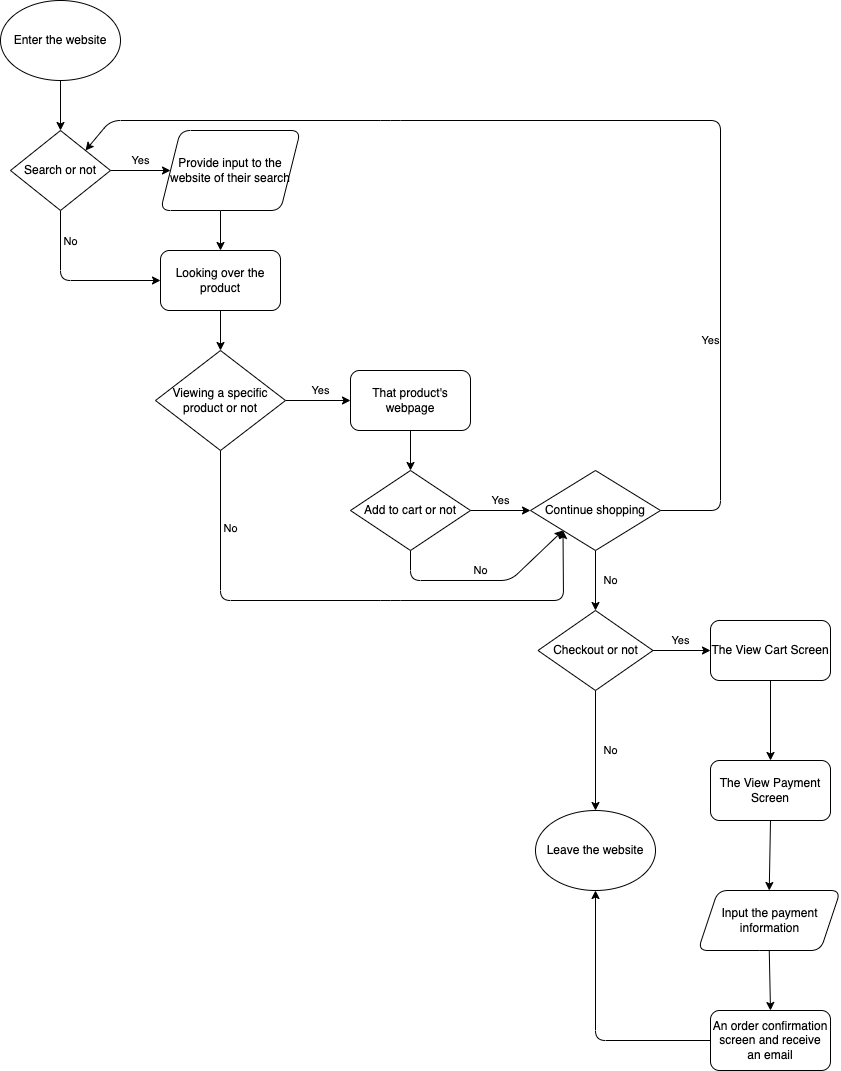

The diagram above was exported from draw.io. Its source (the exported page's mxGraphModel, read from the mxfile embedded in the PNG):
<mxGraphModel dx="864" dy="786" grid="1" gridSize="10" guides="1" tooltips="1" connect="1" arrows="1" fold="1" page="1" pageScale="1" pageWidth="850" pageHeight="1100" math="0" shadow="0">
  <root>
    <mxCell id="0" />
    <mxCell id="1" parent="0" />
    <mxCell id="4" style="edgeStyle=none;html=1;exitX=0.5;exitY=1;exitDx=0;exitDy=0;entryX=0.5;entryY=0;entryDx=0;entryDy=0;" edge="1" parent="1" source="2" target="3">
      <mxGeometry relative="1" as="geometry" />
    </mxCell>
    <mxCell id="2" value="Enter the website" style="ellipse;whiteSpace=wrap;html=1;" vertex="1" parent="1">
      <mxGeometry x="10" y="10" width="120" height="80" as="geometry" />
    </mxCell>
    <mxCell id="6" value="Yes" style="edgeStyle=none;html=1;exitX=1;exitY=0.5;exitDx=0;exitDy=0;" edge="1" parent="1" source="3" target="5">
      <mxGeometry y="10" relative="1" as="geometry">
        <mxPoint as="offset" />
      </mxGeometry>
    </mxCell>
    <mxCell id="8" value="No" style="edgeStyle=none;html=1;exitX=0.5;exitY=1;exitDx=0;exitDy=0;entryX=0;entryY=0.5;entryDx=0;entryDy=0;" edge="1" parent="1" source="3" target="7">
      <mxGeometry x="-0.6471" y="10" relative="1" as="geometry">
        <Array as="points">
          <mxPoint x="70" y="290" />
        </Array>
        <mxPoint y="1" as="offset" />
      </mxGeometry>
    </mxCell>
    <mxCell id="3" value="Search or not" style="rhombus;whiteSpace=wrap;html=1;" vertex="1" parent="1">
      <mxGeometry x="20" y="140" width="100" height="80" as="geometry" />
    </mxCell>
    <mxCell id="9" style="edgeStyle=none;html=1;entryX=0.5;entryY=0;entryDx=0;entryDy=0;" edge="1" parent="1" target="7">
      <mxGeometry relative="1" as="geometry">
        <mxPoint x="230" y="220" as="sourcePoint" />
        <Array as="points" />
      </mxGeometry>
    </mxCell>
    <mxCell id="5" value="Provide input to the website of their search" style="shape=parallelogram;perimeter=parallelogramPerimeter;whiteSpace=wrap;html=1;fixedSize=1;rounded=1;" vertex="1" parent="1">
      <mxGeometry x="170" y="140" width="140" height="80" as="geometry" />
    </mxCell>
    <mxCell id="11" style="edgeStyle=none;html=1;exitX=0.5;exitY=1;exitDx=0;exitDy=0;entryX=0.5;entryY=0;entryDx=0;entryDy=0;" edge="1" parent="1" source="7" target="10">
      <mxGeometry relative="1" as="geometry" />
    </mxCell>
    <mxCell id="7" value="Looking over the product" style="rounded=1;whiteSpace=wrap;html=1;" vertex="1" parent="1">
      <mxGeometry x="170" y="260" width="120" height="60" as="geometry" />
    </mxCell>
    <mxCell id="13" value="Yes" style="edgeStyle=none;html=1;exitX=1;exitY=0.5;exitDx=0;exitDy=0;entryX=0;entryY=0.5;entryDx=0;entryDy=0;" edge="1" parent="1" source="10" target="12">
      <mxGeometry x="0.0769" y="10" relative="1" as="geometry">
        <mxPoint as="offset" />
      </mxGeometry>
    </mxCell>
    <mxCell id="18" value="No" style="edgeStyle=none;html=1;exitX=0.5;exitY=1;exitDx=0;exitDy=0;entryX=0;entryY=1;entryDx=0;entryDy=0;" edge="1" parent="1" source="10" target="16">
      <mxGeometry x="-0.7256" y="10" relative="1" as="geometry">
        <Array as="points">
          <mxPoint x="230" y="610" />
          <mxPoint x="400" y="610" />
          <mxPoint x="573" y="610" />
        </Array>
        <mxPoint as="offset" />
      </mxGeometry>
    </mxCell>
    <mxCell id="10" value="Viewing a specific product or not" style="rhombus;whiteSpace=wrap;html=1;rounded=0;" vertex="1" parent="1">
      <mxGeometry x="165" y="360" width="130" height="100" as="geometry" />
    </mxCell>
    <mxCell id="15" style="edgeStyle=none;html=1;exitX=0.5;exitY=1;exitDx=0;exitDy=0;entryX=0.5;entryY=0;entryDx=0;entryDy=0;" edge="1" parent="1" source="12" target="14">
      <mxGeometry relative="1" as="geometry" />
    </mxCell>
    <mxCell id="12" value="That product's webpage" style="rounded=1;whiteSpace=wrap;html=1;" vertex="1" parent="1">
      <mxGeometry x="360" y="380" width="120" height="60" as="geometry" />
    </mxCell>
    <mxCell id="17" value="Yes" style="edgeStyle=none;html=1;exitX=1;exitY=0.5;exitDx=0;exitDy=0;entryX=0;entryY=0.5;entryDx=0;entryDy=0;" edge="1" parent="1" source="14" target="16">
      <mxGeometry y="10" relative="1" as="geometry">
        <mxPoint as="offset" />
      </mxGeometry>
    </mxCell>
    <mxCell id="19" value="No" style="edgeStyle=none;html=1;exitX=0.5;exitY=1;exitDx=0;exitDy=0;entryX=0;entryY=1;entryDx=0;entryDy=0;" edge="1" parent="1" source="14" target="16">
      <mxGeometry x="-0.0123" y="10" relative="1" as="geometry">
        <Array as="points">
          <mxPoint x="420" y="590" />
          <mxPoint x="520" y="590" />
        </Array>
        <mxPoint as="offset" />
      </mxGeometry>
    </mxCell>
    <mxCell id="14" value="Add to cart or not" style="rhombus;whiteSpace=wrap;html=1;rounded=0;" vertex="1" parent="1">
      <mxGeometry x="360" y="480" width="120" height="80" as="geometry" />
    </mxCell>
    <mxCell id="20" value="Yes" style="edgeStyle=none;html=1;exitX=1;exitY=0.5;exitDx=0;exitDy=0;entryX=1;entryY=0;entryDx=0;entryDy=0;" edge="1" parent="1" source="16" target="3">
      <mxGeometry x="-0.5815" y="10" relative="1" as="geometry">
        <Array as="points">
          <mxPoint x="730" y="520" />
          <mxPoint x="730" y="130" />
          <mxPoint x="400" y="130" />
          <mxPoint x="120" y="130" />
        </Array>
        <mxPoint as="offset" />
      </mxGeometry>
    </mxCell>
    <mxCell id="22" value="No" style="edgeStyle=none;html=1;exitX=0.5;exitY=1;exitDx=0;exitDy=0;entryX=0.5;entryY=0;entryDx=0;entryDy=0;" edge="1" parent="1" source="16" target="21">
      <mxGeometry y="15" relative="1" as="geometry">
        <mxPoint as="offset" />
      </mxGeometry>
    </mxCell>
    <mxCell id="16" value="Continue shopping" style="rhombus;whiteSpace=wrap;html=1;rounded=0;" vertex="1" parent="1">
      <mxGeometry x="540" y="480" width="130" height="80" as="geometry" />
    </mxCell>
    <mxCell id="24" value="Yes" style="edgeStyle=none;html=1;exitX=1;exitY=0.5;exitDx=0;exitDy=0;entryX=0;entryY=0.5;entryDx=0;entryDy=0;" edge="1" parent="1" source="21" target="23">
      <mxGeometry x="-0.0435" y="10" relative="1" as="geometry">
        <mxPoint as="offset" />
      </mxGeometry>
    </mxCell>
    <mxCell id="26" value="No" style="edgeStyle=none;html=1;exitX=0.5;exitY=1;exitDx=0;exitDy=0;entryX=0.5;entryY=0;entryDx=0;entryDy=0;" edge="1" parent="1" source="21" target="25">
      <mxGeometry y="15" relative="1" as="geometry">
        <mxPoint as="offset" />
      </mxGeometry>
    </mxCell>
    <mxCell id="21" value="Checkout or not" style="rhombus;whiteSpace=wrap;html=1;rounded=0;" vertex="1" parent="1">
      <mxGeometry x="547.5" y="620" width="115" height="80" as="geometry" />
    </mxCell>
    <mxCell id="28" style="edgeStyle=none;html=1;exitX=0.5;exitY=1;exitDx=0;exitDy=0;entryX=0.5;entryY=0;entryDx=0;entryDy=0;" edge="1" parent="1" source="23" target="27">
      <mxGeometry relative="1" as="geometry" />
    </mxCell>
    <mxCell id="23" value="The View Cart Screen" style="rounded=1;whiteSpace=wrap;html=1;" vertex="1" parent="1">
      <mxGeometry x="720" y="630" width="120" height="60" as="geometry" />
    </mxCell>
    <mxCell id="25" value="Leave the website" style="ellipse;whiteSpace=wrap;html=1;rounded=0;" vertex="1" parent="1">
      <mxGeometry x="545" y="820" width="120" height="80" as="geometry" />
    </mxCell>
    <mxCell id="30" style="edgeStyle=none;html=1;exitX=0.5;exitY=1;exitDx=0;exitDy=0;entryX=0.5;entryY=0;entryDx=0;entryDy=0;" edge="1" parent="1" source="27" target="29">
      <mxGeometry relative="1" as="geometry" />
    </mxCell>
    <mxCell id="27" value="The View Payment Screen" style="rounded=1;whiteSpace=wrap;html=1;" vertex="1" parent="1">
      <mxGeometry x="720" y="770" width="120" height="60" as="geometry" />
    </mxCell>
    <mxCell id="32" style="edgeStyle=none;html=1;exitX=0.5;exitY=1;exitDx=0;exitDy=0;entryX=0.5;entryY=0;entryDx=0;entryDy=0;" edge="1" parent="1" source="29" target="31">
      <mxGeometry relative="1" as="geometry" />
    </mxCell>
    <mxCell id="29" value="Input the payment information" style="shape=parallelogram;perimeter=parallelogramPerimeter;whiteSpace=wrap;html=1;fixedSize=1;rounded=1;" vertex="1" parent="1">
      <mxGeometry x="707.5" y="900" width="142.5" height="60" as="geometry" />
    </mxCell>
    <mxCell id="33" style="edgeStyle=none;html=1;exitX=0;exitY=0.5;exitDx=0;exitDy=0;entryX=0.5;entryY=1;entryDx=0;entryDy=0;" edge="1" parent="1" source="31" target="25">
      <mxGeometry relative="1" as="geometry">
        <Array as="points">
          <mxPoint x="605" y="1050" />
        </Array>
      </mxGeometry>
    </mxCell>
    <mxCell id="31" value="An order confirmation screen and receive an email" style="rounded=1;whiteSpace=wrap;html=1;" vertex="1" parent="1">
      <mxGeometry x="720" y="1020" width="120" height="60" as="geometry" />
    </mxCell>
  </root>
</mxGraphModel>